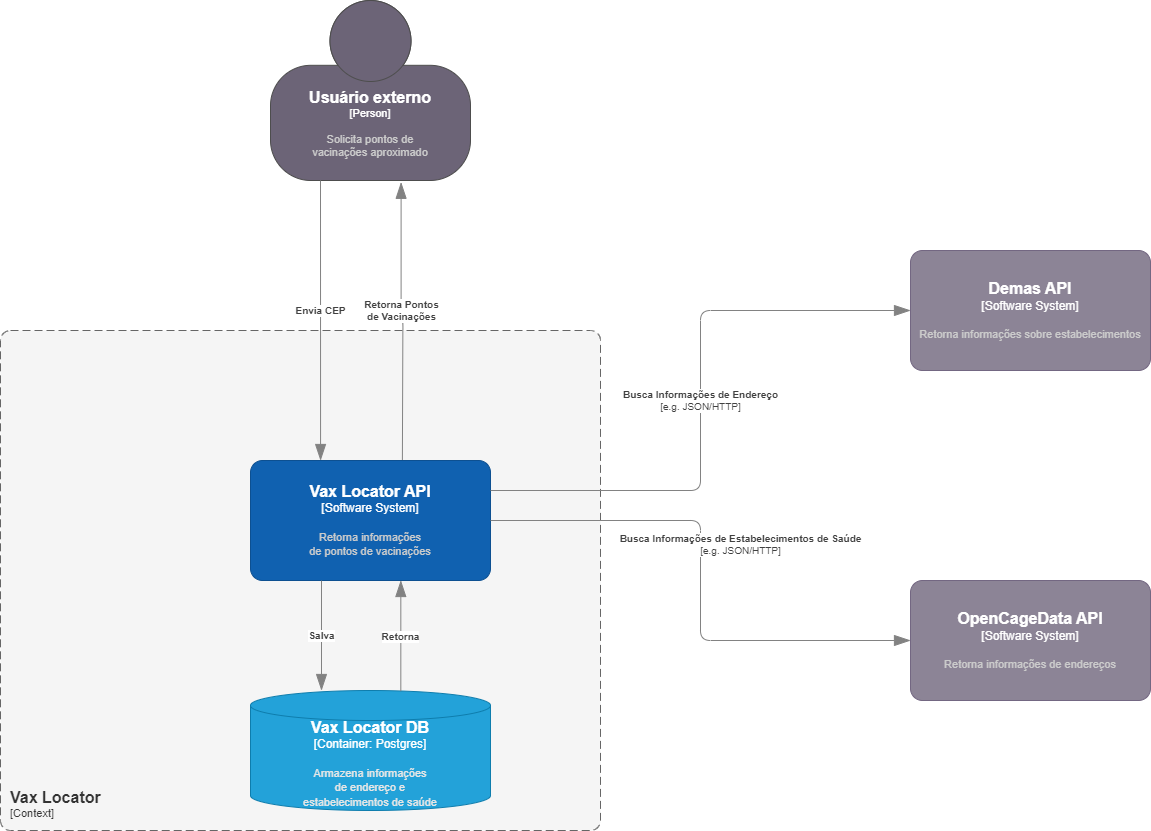

The diagram above was exported from draw.io. Its source (the exported page's mxGraphModel, read from the mxfile embedded in the PNG):
<mxGraphModel dx="1750" dy="890" grid="1" gridSize="10" guides="1" tooltips="1" connect="1" arrows="1" fold="1" page="1" pageScale="1" pageWidth="827" pageHeight="1169" math="0" shadow="0">
  <root>
    <mxCell id="0" />
    <mxCell id="1" parent="0" />
    <object placeholders="1" c4Name="Vax Locator" c4Type="SystemScopeBoundary" c4Application="Context" label="&lt;font style=&quot;font-size: 16px&quot;&gt;&lt;b&gt;&lt;div style=&quot;text-align: left&quot;&gt;%c4Name%&lt;/div&gt;&lt;/b&gt;&lt;/font&gt;&lt;div style=&quot;text-align: left&quot;&gt;[%c4Application%]&lt;/div&gt;" id="pda01Lea6JTAgPqUUlsO-16">
      <mxCell style="rounded=1;fontSize=11;whiteSpace=wrap;html=1;dashed=1;arcSize=20;fillColor=#f5f5f5;strokeColor=#666666;labelBackgroundColor=none;align=left;verticalAlign=bottom;labelBorderColor=none;spacingTop=0;spacing=10;dashPattern=8 4;metaEdit=1;rotatable=0;perimeter=rectanglePerimeter;noLabel=0;labelPadding=0;allowArrows=0;connectable=0;expand=0;recursiveResize=0;editable=1;pointerEvents=0;absoluteArcSize=1;points=[[0.25,0,0],[0.5,0,0],[0.75,0,0],[1,0.25,0],[1,0.5,0],[1,0.75,0],[0.75,1,0],[0.5,1,0],[0.25,1,0],[0,0.75,0],[0,0.5,0],[0,0.25,0]];fontColor=#333333;" vertex="1" parent="1">
        <mxGeometry x="40" y="360" width="600" height="500" as="geometry" />
      </mxCell>
    </object>
    <object placeholders="1" c4Name="Usuário externo" c4Type="Person" c4Description="Solicita pontos de &#10;vacinações aproximado" label="&lt;font style=&quot;font-size: 16px&quot;&gt;&lt;b&gt;%c4Name%&lt;/b&gt;&lt;/font&gt;&lt;div&gt;[%c4Type%]&lt;/div&gt;&lt;br&gt;&lt;div&gt;&lt;font style=&quot;font-size: 11px&quot;&gt;&lt;font color=&quot;#cccccc&quot;&gt;%c4Description%&lt;/font&gt;&lt;/div&gt;" id="pda01Lea6JTAgPqUUlsO-1">
      <mxCell style="html=1;fontSize=11;dashed=0;whiteSpace=wrap;fillColor=#6C6477;strokeColor=#4D4D4D;fontColor=#ffffff;shape=mxgraph.c4.person2;align=center;metaEdit=1;points=[[0.5,0,0],[1,0.5,0],[1,0.75,0],[0.75,1,0],[0.5,1,0],[0.25,1,0],[0,0.75,0],[0,0.5,0]];resizable=0;rounded=1;" vertex="1" parent="1">
        <mxGeometry x="310" y="30" width="200" height="180" as="geometry" />
      </mxCell>
    </object>
    <object placeholders="1" c4Name="OpenCageData API " c4Type="Software System" c4Description="Retorna informações de endereços" label="&lt;font style=&quot;font-size: 16px&quot;&gt;&lt;b&gt;%c4Name%&lt;/b&gt;&lt;/font&gt;&lt;div&gt;[%c4Type%]&lt;/div&gt;&lt;br&gt;&lt;div&gt;&lt;font style=&quot;font-size: 11px&quot;&gt;&lt;font color=&quot;#cccccc&quot;&gt;%c4Description%&lt;/font&gt;&lt;/div&gt;" id="pda01Lea6JTAgPqUUlsO-2">
      <mxCell style="rounded=1;whiteSpace=wrap;html=1;labelBackgroundColor=none;fillColor=#8C8496;fontColor=#ffffff;align=center;arcSize=10;strokeColor=#736782;metaEdit=1;resizable=0;points=[[0.25,0,0],[0.5,0,0],[0.75,0,0],[1,0.25,0],[1,0.5,0],[1,0.75,0],[0.75,1,0],[0.5,1,0],[0.25,1,0],[0,0.75,0],[0,0.5,0],[0,0.25,0]];" vertex="1" parent="1">
        <mxGeometry x="950" y="610" width="240" height="120" as="geometry" />
      </mxCell>
    </object>
    <object placeholders="1" c4Name="Demas API" c4Type="Software System" c4Description="Retorna informações sobre estabelecimentos" label="&lt;font style=&quot;font-size: 16px&quot;&gt;&lt;b&gt;%c4Name%&lt;/b&gt;&lt;/font&gt;&lt;div&gt;[%c4Type%]&lt;/div&gt;&lt;br&gt;&lt;div&gt;&lt;font style=&quot;font-size: 11px&quot;&gt;&lt;font color=&quot;#cccccc&quot;&gt;%c4Description%&lt;/font&gt;&lt;/div&gt;" id="pda01Lea6JTAgPqUUlsO-3">
      <mxCell style="rounded=1;whiteSpace=wrap;html=1;labelBackgroundColor=none;fillColor=#8C8496;fontColor=#ffffff;align=center;arcSize=10;strokeColor=#736782;metaEdit=1;resizable=0;points=[[0.25,0,0],[0.5,0,0],[0.75,0,0],[1,0.25,0],[1,0.5,0],[1,0.75,0],[0.75,1,0],[0.5,1,0],[0.25,1,0],[0,0.75,0],[0,0.5,0],[0,0.25,0]];" vertex="1" parent="1">
        <mxGeometry x="950" y="280" width="240" height="120" as="geometry" />
      </mxCell>
    </object>
    <object placeholders="1" c4Name="Vax Locator API" c4Type="Software System" c4Description="Retorna informações &#10;de pontos de vacinações" label="&lt;font style=&quot;font-size: 16px&quot;&gt;&lt;b&gt;%c4Name%&lt;/b&gt;&lt;/font&gt;&lt;div&gt;[%c4Type%]&lt;/div&gt;&lt;br&gt;&lt;div&gt;&lt;font style=&quot;font-size: 11px&quot;&gt;&lt;font color=&quot;#cccccc&quot;&gt;%c4Description%&lt;/font&gt;&lt;/div&gt;" id="pda01Lea6JTAgPqUUlsO-4">
      <mxCell style="rounded=1;whiteSpace=wrap;html=1;labelBackgroundColor=none;fillColor=#1061B0;fontColor=#ffffff;align=center;arcSize=10;strokeColor=#0D5091;metaEdit=1;resizable=0;points=[[0.25,0,0],[0.5,0,0],[0.75,0,0],[1,0.25,0],[1,0.5,0],[1,0.75,0],[0.75,1,0],[0.5,1,0],[0.25,1,0],[0,0.75,0],[0,0.5,0],[0,0.25,0]];" vertex="1" parent="1">
        <mxGeometry x="290" y="490" width="240" height="120" as="geometry" />
      </mxCell>
    </object>
    <object placeholders="1" c4Type="Vax Locator DB" c4Container="Container" c4Technology="Postgres" c4Description="Armazena informações&#10;de endereço e&#10;estabelecimentos de saúde" label="&lt;font style=&quot;font-size: 16px&quot;&gt;&lt;b&gt;%c4Type%&lt;/b&gt;&lt;/font&gt;&lt;div&gt;[%c4Container%:&amp;nbsp;%c4Technology%]&lt;/div&gt;&lt;br&gt;&lt;div&gt;&lt;font style=&quot;font-size: 11px&quot;&gt;&lt;font color=&quot;#E6E6E6&quot;&gt;%c4Description%&lt;/font&gt;&lt;/div&gt;" id="pda01Lea6JTAgPqUUlsO-5">
      <mxCell style="shape=cylinder3;size=15;whiteSpace=wrap;html=1;boundedLbl=1;rounded=1;labelBackgroundColor=none;fillColor=#23A2D9;fontSize=12;fontColor=#ffffff;align=center;strokeColor=#0E7DAD;metaEdit=1;points=[[0.5,0,0],[1,0.25,0],[1,0.5,0],[1,0.75,0],[0.5,1,0],[0,0.75,0],[0,0.5,0],[0,0.25,0]];resizable=0;" vertex="1" parent="1">
        <mxGeometry x="290" y="720" width="240" height="120" as="geometry" />
      </mxCell>
    </object>
    <object placeholders="1" c4Type="Relationship" c4Technology="e.g. JSON/HTTP" c4Description="Busca Informações de Endereço" label="&lt;div style=&quot;text-align: left&quot;&gt;&lt;div style=&quot;text-align: center&quot;&gt;&lt;b&gt;%c4Description%&lt;/b&gt;&lt;/div&gt;&lt;div style=&quot;text-align: center&quot;&gt;[%c4Technology%]&lt;/div&gt;&lt;/div&gt;" id="pda01Lea6JTAgPqUUlsO-7">
      <mxCell style="endArrow=blockThin;html=1;fontSize=10;fontColor=#404040;strokeWidth=1;endFill=1;strokeColor=#828282;elbow=vertical;metaEdit=1;endSize=14;startSize=14;jumpStyle=arc;jumpSize=16;rounded=1;edgeStyle=orthogonalEdgeStyle;entryX=0;entryY=0.5;entryDx=0;entryDy=0;entryPerimeter=0;exitX=1;exitY=0.25;exitDx=0;exitDy=0;exitPerimeter=0;" edge="1" parent="1" source="pda01Lea6JTAgPqUUlsO-4" target="pda01Lea6JTAgPqUUlsO-3">
        <mxGeometry width="240" relative="1" as="geometry">
          <mxPoint x="440" y="429.44" as="sourcePoint" />
          <mxPoint x="680" y="429.44" as="targetPoint" />
        </mxGeometry>
      </mxCell>
    </object>
    <object placeholders="1" c4Type="Relationship" c4Technology="e.g. JSON/HTTP" c4Description="Busca Informações de Estabelecimentos de Saúde" label="&lt;div style=&quot;text-align: left&quot;&gt;&lt;div style=&quot;text-align: center&quot;&gt;&lt;b&gt;%c4Description%&lt;/b&gt;&lt;/div&gt;&lt;div style=&quot;text-align: center&quot;&gt;[%c4Technology%]&lt;/div&gt;&lt;/div&gt;" id="pda01Lea6JTAgPqUUlsO-8">
      <mxCell style="endArrow=blockThin;html=1;fontSize=10;fontColor=#404040;strokeWidth=1;endFill=1;strokeColor=#828282;elbow=vertical;metaEdit=1;endSize=14;startSize=14;jumpStyle=arc;jumpSize=16;rounded=1;edgeStyle=orthogonalEdgeStyle;exitX=1;exitY=0.5;exitDx=0;exitDy=0;exitPerimeter=0;entryX=0;entryY=0.5;entryDx=0;entryDy=0;entryPerimeter=0;" edge="1" parent="1" source="pda01Lea6JTAgPqUUlsO-4" target="pda01Lea6JTAgPqUUlsO-2">
        <mxGeometry x="-0.1332" y="40" width="240" relative="1" as="geometry">
          <mxPoint x="545" y="550" as="sourcePoint" />
          <mxPoint x="725" y="670" as="targetPoint" />
          <mxPoint as="offset" />
        </mxGeometry>
      </mxCell>
    </object>
    <object placeholders="1" c4Type="Relationship" c4Description="Salva" label="&lt;div style=&quot;text-align: left&quot;&gt;&lt;div style=&quot;text-align: center&quot;&gt;&lt;b&gt;%c4Description%&lt;/b&gt;&lt;/div&gt;" id="pda01Lea6JTAgPqUUlsO-12">
      <mxCell style="endArrow=blockThin;html=1;fontSize=10;fontColor=#404040;strokeWidth=1;endFill=1;strokeColor=#828282;elbow=vertical;metaEdit=1;endSize=14;startSize=14;jumpStyle=arc;jumpSize=16;rounded=1;edgeStyle=orthogonalEdgeStyle;exitX=0.5;exitY=1;exitDx=0;exitDy=0;exitPerimeter=0;entryX=0.5;entryY=0;entryDx=0;entryDy=0;entryPerimeter=0;" edge="1" parent="1">
        <mxGeometry width="240" relative="1" as="geometry">
          <mxPoint x="361" y="610" as="sourcePoint" />
          <mxPoint x="361" y="720" as="targetPoint" />
        </mxGeometry>
      </mxCell>
    </object>
    <object placeholders="1" c4Type="Relationship" c4Description="Retorna" label="&lt;div style=&quot;text-align: left&quot;&gt;&lt;div style=&quot;text-align: center&quot;&gt;&lt;b&gt;%c4Description%&lt;/b&gt;&lt;/div&gt;" id="pda01Lea6JTAgPqUUlsO-13">
      <mxCell style="endArrow=blockThin;html=1;fontSize=10;fontColor=#404040;strokeWidth=1;endFill=1;strokeColor=#828282;elbow=vertical;metaEdit=1;endSize=14;startSize=14;jumpStyle=arc;jumpSize=16;rounded=1;edgeStyle=orthogonalEdgeStyle;exitX=0.593;exitY=0.006;exitDx=0;exitDy=0;exitPerimeter=0;entryX=0.593;entryY=1;entryDx=0;entryDy=0;entryPerimeter=0;" edge="1" parent="1">
        <mxGeometry width="240" relative="1" as="geometry">
          <mxPoint x="440.32000000000005" y="720.72" as="sourcePoint" />
          <mxPoint x="440.32000000000005" y="610" as="targetPoint" />
        </mxGeometry>
      </mxCell>
    </object>
    <object placeholders="1" c4Type="Relationship" c4Description="Envia CEP" label="&lt;div style=&quot;text-align: left&quot;&gt;&lt;div style=&quot;text-align: center&quot;&gt;&lt;b&gt;%c4Description%&lt;/b&gt;&lt;/div&gt;" id="pda01Lea6JTAgPqUUlsO-14">
      <mxCell style="endArrow=blockThin;html=1;fontSize=10;fontColor=#404040;strokeWidth=1;endFill=1;strokeColor=#828282;elbow=vertical;metaEdit=1;endSize=14;startSize=14;jumpStyle=arc;jumpSize=16;rounded=1;edgeStyle=orthogonalEdgeStyle;exitX=0.25;exitY=1;exitDx=0;exitDy=0;exitPerimeter=0;entryX=0.292;entryY=0;entryDx=0;entryDy=0;entryPerimeter=0;" edge="1" parent="1" source="pda01Lea6JTAgPqUUlsO-1" target="pda01Lea6JTAgPqUUlsO-4">
        <mxGeometry x="-0.0719" width="240" relative="1" as="geometry">
          <mxPoint x="350" y="390" as="sourcePoint" />
          <mxPoint x="350" y="500" as="targetPoint" />
          <mxPoint as="offset" />
        </mxGeometry>
      </mxCell>
    </object>
    <object placeholders="1" c4Type="Relationship" c4Description="Retorna Pontos &#10;de Vacinações" label="&lt;div style=&quot;text-align: left&quot;&gt;&lt;div style=&quot;text-align: center&quot;&gt;&lt;b&gt;%c4Description%&lt;/b&gt;&lt;/div&gt;" id="pda01Lea6JTAgPqUUlsO-15">
      <mxCell style="endArrow=blockThin;html=1;fontSize=10;fontColor=#404040;strokeWidth=1;endFill=1;strokeColor=#828282;elbow=vertical;metaEdit=1;endSize=14;startSize=14;jumpStyle=arc;jumpSize=16;rounded=1;edgeStyle=orthogonalEdgeStyle;exitX=0.612;exitY=-0.005;exitDx=0;exitDy=0;exitPerimeter=0;entryX=0.653;entryY=1.01;entryDx=0;entryDy=0;entryPerimeter=0;" edge="1" parent="1" target="pda01Lea6JTAgPqUUlsO-1">
        <mxGeometry x="0.0825" width="240" relative="1" as="geometry">
          <mxPoint x="441.8799999999999" y="489.4" as="sourcePoint" />
          <mxPoint x="440.9999999999999" y="371.98" as="targetPoint" />
          <mxPoint as="offset" />
        </mxGeometry>
      </mxCell>
    </object>
  </root>
</mxGraphModel>